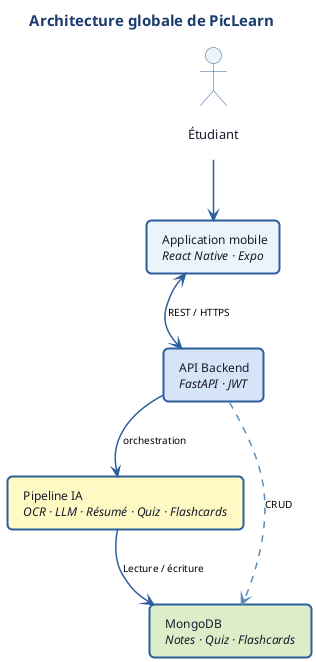

The diagram above was rendered by PlantUML. Its source (embedded in the PNG):
@startuml Architecture_PicLearn

skinparam defaultFontName "Arial"
skinparam shadowing false
skinparam backgroundColor white
skinparam titleFontSize 15
skinparam titleFontStyle bold
skinparam titleFontColor #1A3D6E

title Architecture globale de PicLearn

skinparam rectangle {
  BorderThickness 2
  RoundCorner 10
  FontSize 12
  FontColor #1A1A2E
  BorderColor #2C5F9E
}
skinparam actor {
  FontSize 13
  FontColor #1A1A2E
  BorderColor #2C5F9E
  BackgroundColor #EBF3FB
}
skinparam ArrowColor #2C5F9E
skinparam ArrowFontSize 10
skinparam ArrowThickness 1.5

actor "\nÉtudiant\n" as User

rectangle "  Application mobile\n  //React Native · Expo//  " as Mobile  #EBF3FB

rectangle "  API Backend\n  //FastAPI · JWT//  " as Backend #D6E4F7

rectangle "  Pipeline IA\n  //OCR · LLM · Résumé · Quiz · Flashcards//  " as AI #FFF9C4

rectangle "  MongoDB\n  //Notes · Quiz · Flashcards//  " as DB #DCEDC8

User    -down->   Mobile
Mobile  <-down->  Backend  : REST / HTTPS
Backend  -down->  AI       : orchestration
Backend  -[dashed,#5B8DB8]->  DB  : CRUD
AI       -down->  DB       : Lecture / écriture

' force vertical ordering
Mobile  -[hidden]down->  Backend
Backend -[hidden]down->  AI
AI      -[hidden]down->  DB

@enduml